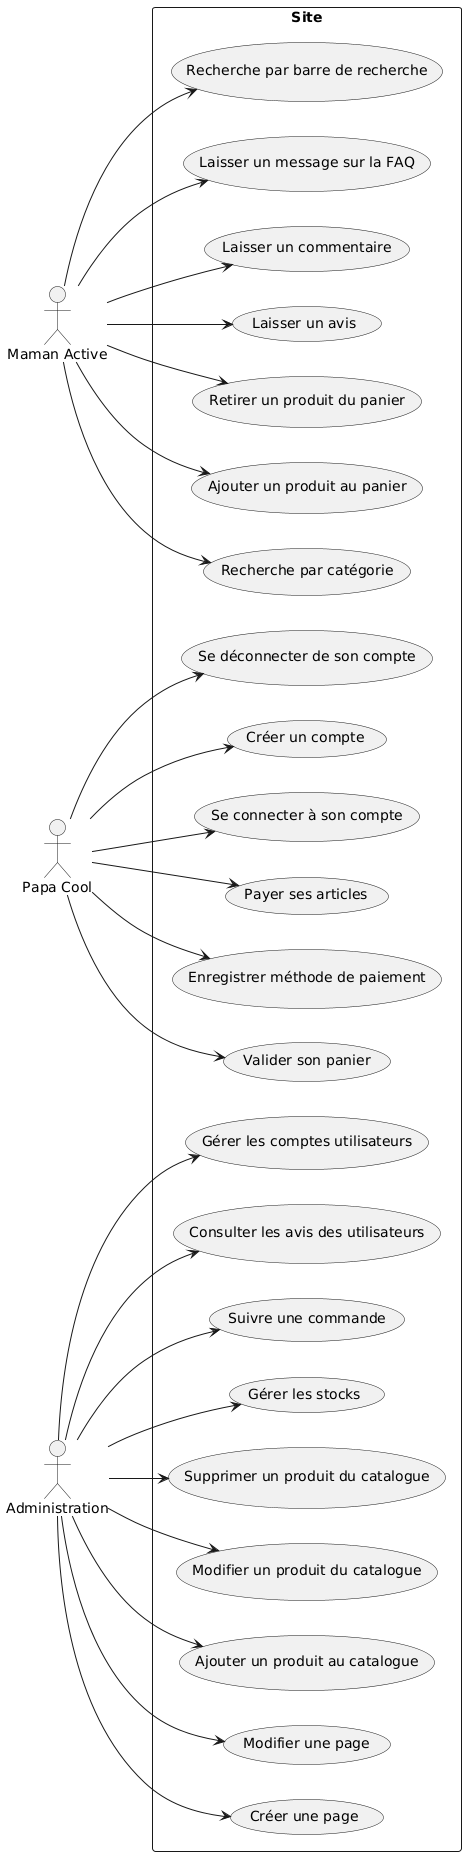

The diagram above was rendered by PlantUML. Its source (embedded in the PNG):
@startuml
left to right direction

actor "Maman Active" as maman
actor "Papa Cool" as papa
actor "Administration" as admin

rectangle "Site" {
    
    usecase "Recherche par barre de recherche" as RechercheBarre
    usecase "Recherche par catégorie" as RechercheCategorie
    usecase "Ajouter un produit au panier" as AjouterProduit
    usecase "Retirer un produit du panier" as RetraitProduit
    usecase "Laisser un avis" as Avis
    usecase "Laisser un commentaire" as Commentaire
    usecase "Laisser un message sur la FAQ" as messFAQ

    usecase "Se connecter à son compte" as Connecter
    usecase "Créer un compte" as Creer
    usecase "Se déconnecter de son compte" as Deconnecter
    usecase "Valider son panier" as Valider
    usecase "Enregistrer méthode de paiement" as Enregistrer
    usecase "Payer ses articles" as Payer

    usecase "Créer une page" as CreerP
    usecase "Modifier une page" as ModifierP
    usecase "Ajouter un produit au catalogue" as AjouterPC
    usecase "Modifier un produit du catalogue" as ModifierPC
    usecase "Supprimer un produit du catalogue" as SupprimerPC
    usecase "Gérer les stocks" as GererS
    usecase "Suivre une commande" as SuivreC
    usecase "Consulter les avis des utilisateurs" as ConsulterA
    usecase "Gérer les comptes utilisateurs" as GererCU

}

maman --> RechercheBarre
maman --> RechercheCategorie
maman --> AjouterProduit
maman --> RetraitProduit
maman --> Avis
maman --> Commentaire
maman --> messFAQ

papa --> Connecter
papa --> Creer
papa --> Deconnecter
papa --> Valider
papa --> Enregistrer
papa --> Payer

admin --> CreerP
admin --> ModifierP
admin --> AjouterPC
admin --> ModifierPC
admin --> SupprimerPC
admin --> GererS
admin --> SuivreC
admin --> ConsulterA
admin --> GererCU
@enduml